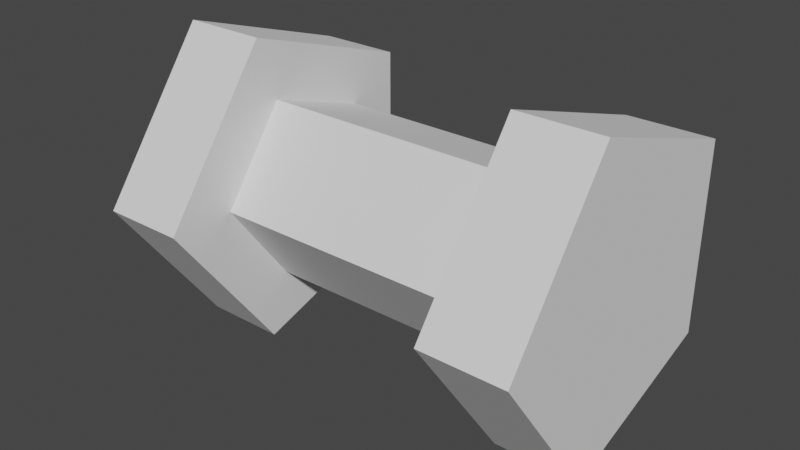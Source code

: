 # Source: VirusBodyblend.blend  (saved by Blender 3.6.13; exported with 4.5.12 LTS)
import bpy
from mathutils import Matrix  # noqa: F401  (used for matrix-valued properties, if any)

bpy.ops.wm.read_factory_settings(use_empty=True)
scene = bpy.context.scene
scene.name = 'Scene'

# ---- collections
col_collection = bpy.data.collections.new('Collection'); scene.collection.children.link(col_collection)

# ---- world
world_world = bpy.data.worlds.new('World'); scene.world = world_world
world_world.use_nodes = True; world_world.node_tree.nodes.clear()
_N = world_world.node_tree.nodes; _L = world_world.node_tree.links
n0 = _N.new('ShaderNodeOutputWorld'); n0.name = 'World Output'; n0.location = (300, 300)
n1 = _N.new('ShaderNodeBackground'); n1.name = 'Background'; n1.location = (10, 300)
n1.inputs[0].default_value = (0.05088, 0.05088, 0.05088, 1.0)
_L.new(n1.outputs[0], n0.inputs[0])
n0.is_active_output = True
world_world.color = (0.05088, 0.05088, 0.05088)
world_world.use_sun_shadow = False
world_world.sun_shadow_jitter_overblur = 0.0

# ---- meshes
me_cylinder = bpy.data.meshes.new('Cylinder')
me_cylinder.from_pydata([(-0.5005, -0.1133, 0.3509), (0.4986, -0.1133, 0.3509), (-0.5005, 0.2988, 0.2162), (0.4986, 0.2988, 0.2162), (-0.5005, 0.2979, -0.2173), (0.4986, 0.2979, -0.2173), (-0.5005, -0.1146, -0.3505), (0.4986, -0.1146, -0.3505), (-0.5005, -0.3688, 0.0006913), (0.4986, -0.3688, 0.0006912), (-0.3086, -0.1133, 0.3509), (0.3073, -0.1133, 0.3509), (0.3073, 0.2988, 0.2162), (-0.3086, 0.2988, 0.2162), (0.3073, 0.2979, -0.2173), (-0.3086, 0.2979, -0.2173), (0.3073, -0.1146, -0.3505), (-0.3086, -0.1146, -0.3505), (0.3073, -0.3688, 0.0006912), (-0.3086, -0.3688, 0.0006913), (-0.3086, -0.06644, 0.2058), (0.3073, -0.06644, 0.2058), (0.3073, 0.1752, 0.1268), (-0.3086, 0.1752, 0.1268), (0.3073, 0.1747, -0.1274), (-0.3086, 0.1747, -0.1274), (0.3073, -0.06721, -0.2055), (-0.3086, -0.06721, -0.2055), (0.3073, -0.2163, 0.0004054), (-0.3086, -0.2163, 0.0004054)], [], [(11, 1, 3, 12), (12, 3, 5, 14), (14, 5, 7, 16), (3, 1, 9, 7, 5), (16, 7, 9, 18), (18, 9, 1, 11), (0, 2, 4, 6, 8), (8, 19, 10, 0), (28, 18, 11, 21), (6, 17, 19, 8), (26, 16, 18, 28), (4, 15, 17, 6), (24, 14, 16, 26), (2, 13, 15, 4), (22, 12, 14, 24), (0, 10, 13, 2), (21, 11, 12, 22), (10, 20, 23, 13), (20, 21, 22, 23), (13, 23, 25, 15), (23, 22, 24, 25), (15, 25, 27, 17), (25, 24, 26, 27), (17, 27, 29, 19), (27, 26, 28, 29), (19, 29, 20, 10), (29, 28, 21, 20)])
_uv = me_cylinder.uv_layers.new(name='UVMap')
_uv.uv.foreach_set('vector', [1.0, 0.8333, 1.0, 1.0, 0.8, 1.0, 0.8, 0.8333, 0.8, 0.8333, 0.8, 1.0, 0.6, 1.0, 0.6, 0.8333, 0.6, 0.8333, 0.6, 1.0, 0.4, 1.0, 0.4, 0.8333, 0.4783, 0.3242, 0.25, 0.49, 0.02175, 0.3242, 0.1089, 0.05584, 0.3911, 0.05584, 0.4, 0.8333, 0.4, 1.0, 0.2, 1.0, 0.2, 0.8333, 0.2, 0.8333, 0.2, 1.0, 2.98e-08, 1.0, 2.98e-08, 0.8333, 0.75, 0.49, 0.9783, 0.3242, 0.8911, 0.05584, 0.6089, 0.05584, 0.5217, 0.3242, 0.2, 0.5, 0.2, 0.6667, 2.98e-08, 0.6667, 2.98e-08, 0.5, 0.2, 0.7778, 0.2, 0.8333, 2.98e-08, 0.8333, 2.98e-08, 0.7778, 0.4, 0.5, 0.4, 0.6667, 0.2, 0.6667, 0.2, 0.5, 0.4, 0.7778, 0.4, 0.8333, 0.2, 0.8333, 0.2, 0.7778, 0.6, 0.5, 0.6, 0.6667, 0.4, 0.6667, 0.4, 0.5, 0.6, 0.7778, 0.6, 0.8333, 0.4, 0.8333, 0.4, 0.7778, 0.8, 0.5, 0.8, 0.6667, 0.6, 0.6667, 0.6, 0.5, 0.8, 0.7778, 0.8, 0.8333, 0.6, 0.8333, 0.6, 0.7778, 1.0, 0.5, 1.0, 0.6667, 0.8, 0.6667, 0.8, 0.5, 1.0, 0.7778, 1.0, 0.8333, 0.8, 0.8333, 0.8, 0.7778, 1.0, 0.6667, 1.0, 0.7222, 0.8, 0.7222, 0.8, 0.6667, 1.0, 0.7222, 1.0, 0.7778, 0.8, 0.7778, 0.8, 0.7222, 0.8, 0.6667, 0.8, 0.7222, 0.6, 0.7222, 0.6, 0.6667, 0.8, 0.7222, 0.8, 0.7778, 0.6, 0.7778, 0.6, 0.7222, 0.6, 0.6667, 0.6, 0.7222, 0.4, 0.7222, 0.4, 0.6667, 0.6, 0.7222, 0.6, 0.7778, 0.4, 0.7778, 0.4, 0.7222, 0.4, 0.6667, 0.4, 0.7222, 0.2, 0.7222, 0.2, 0.6667, 0.4, 0.7222, 0.4, 0.7778, 0.2, 0.7778, 0.2, 0.7222, 0.2, 0.6667, 0.2, 0.7222, 2.98e-08, 0.7222, 2.98e-08, 0.6667, 0.2, 0.7222, 0.2, 0.7778, 2.98e-08, 0.7778, 2.98e-08, 0.7222])
me_cylinder.update()

# ---- objects
ob_body = bpy.data.objects.new('Body', me_cylinder)

# ---- transforms, parenting, visibility, modifiers, constraints
ob_body.location = (-1.998e-08, 0.0, 1.285e-08)

# ---- collection membership
col_collection.objects.link(ob_body)

# ---- scene / render settings (as saved in the file)
scene.frame_start = 1; scene.frame_end = 250; scene.frame_set(2)
scene.render.engine = 'BLENDER_EEVEE_NEXT'
scene.cycles.sampling_pattern = 'TABULATED_SOBOL'
scene.view_settings.view_transform = 'Filmic'
bpy.context.view_layer.update()

# ---- added for rendering (the .blend has no active camera and no usable light): camera, sun
cam_auto = bpy.data.cameras.new('AutoCamera')
cam_auto.lens = 50.0
cam_auto.sensor_width = 36.0
cam_auto.clip_end = 1000.0
ob_auto_camera = bpy.data.objects.new('AutoCamera', cam_auto)
scene.collection.objects.link(ob_auto_camera)
ob_auto_camera.location = (1.28635, -1.57974, 1.03003)
ob_auto_camera.rotation_euler = (1.09748, -7.21219e-08, 0.694738)
scene.camera = ob_auto_camera
light_auto_sun = bpy.data.lights.new('AutoSun', 'SUN')
light_auto_sun.energy = 3.0
light_auto_sun.angle = 0.0523599
ob_auto_sun = bpy.data.objects.new('AutoSun', light_auto_sun)
scene.collection.objects.link(ob_auto_sun)
ob_auto_sun.rotation_euler = (0.872665, 0.174533, 0.523599)
bpy.context.view_layer.update()
